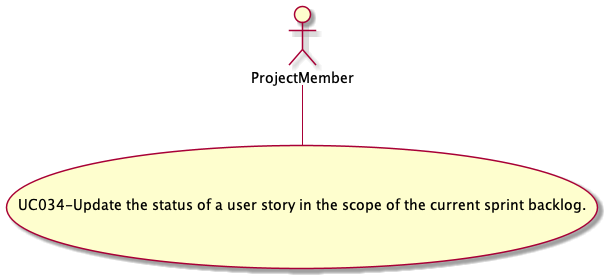

The diagram above was rendered by PlantUML. Its source (embedded in the PNG):
@startuml

actor ProjectMember
usecase (UC034-Update the status of a user story in the scope of the current sprint backlog.)

:ProjectMember: -- (UC034-Update the status of a user story in the scope of the current sprint backlog.)

@enduml